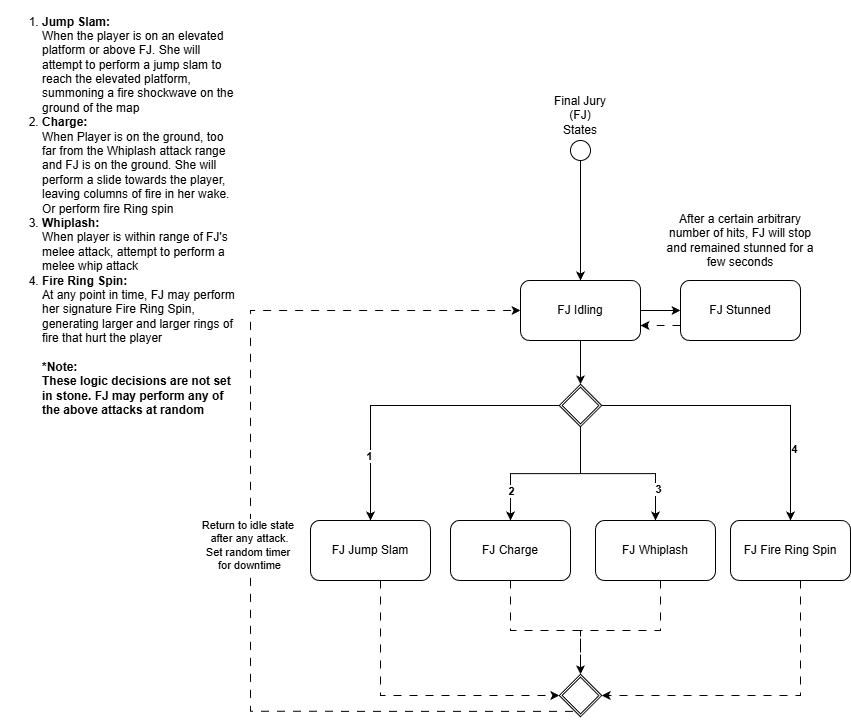

The diagram above was exported from draw.io. Its source (the exported page's mxGraphModel, read from the mxfile embedded in the PNG):
<mxGraphModel dx="1892" dy="562" grid="1" gridSize="10" guides="1" tooltips="1" connect="1" arrows="1" fold="1" page="1" pageScale="1" pageWidth="850" pageHeight="1100" background="#ffffff" math="0" shadow="0">
  <root>
    <mxCell id="0" />
    <mxCell id="1" parent="0" />
    <mxCell id="-kgbE8TrXv4nGohtjHLu-2" edge="1" parent="1" source="-kgbE8TrXv4nGohtjHLu-3" style="edgeStyle=orthogonalEdgeStyle;rounded=0;orthogonalLoop=1;jettySize=auto;html=1;entryX=0.5;entryY=0;entryDx=0;entryDy=0;" target="-kgbE8TrXv4nGohtjHLu-6">
      <mxGeometry relative="1" as="geometry" />
    </mxCell>
    <mxCell id="-kgbE8TrXv4nGohtjHLu-3" parent="1" style="ellipse;whiteSpace=wrap;html=1;aspect=fixed;fillColor=light-dark(#FFFFFF,#FFFFFF);" value="" vertex="1">
      <mxGeometry height="20" width="20" x="530" y="370" as="geometry" />
    </mxCell>
    <mxCell id="-kgbE8TrXv4nGohtjHLu-4" edge="1" parent="1" source="-kgbE8TrXv4nGohtjHLu-6" style="edgeStyle=orthogonalEdgeStyle;rounded=0;orthogonalLoop=1;jettySize=auto;html=1;entryX=0;entryY=0;entryDx=0;entryDy=0;" target="-kgbE8TrXv4nGohtjHLu-16">
      <mxGeometry relative="1" as="geometry" />
    </mxCell>
    <mxCell id="-kgbE8TrXv4nGohtjHLu-5" edge="1" parent="1" source="-kgbE8TrXv4nGohtjHLu-6" style="edgeStyle=orthogonalEdgeStyle;rounded=0;orthogonalLoop=1;jettySize=auto;html=1;" target="-kgbE8TrXv4nGohtjHLu-27" value="">
      <mxGeometry relative="1" as="geometry" />
    </mxCell>
    <mxCell id="-kgbE8TrXv4nGohtjHLu-6" parent="1" style="rounded=1;whiteSpace=wrap;html=1;" value="FJ Idling" vertex="1">
      <mxGeometry height="60" width="120" x="480" y="510" as="geometry" />
    </mxCell>
    <mxCell id="-kgbE8TrXv4nGohtjHLu-7" parent="1" style="text;html=1;whiteSpace=wrap;strokeColor=none;fillColor=none;align=center;verticalAlign=middle;rounded=0;" value="Final Jury (FJ)&lt;div&gt;States&lt;/div&gt;" vertex="1">
      <mxGeometry height="30" width="60" x="510" y="330" as="geometry" />
    </mxCell>
    <mxCell id="-kgbE8TrXv4nGohtjHLu-8" edge="1" parent="1" source="-kgbE8TrXv4nGohtjHLu-16" style="edgeStyle=orthogonalEdgeStyle;rounded=0;orthogonalLoop=1;jettySize=auto;html=1;entryX=0.5;entryY=0;entryDx=0;entryDy=0;" target="-kgbE8TrXv4nGohtjHLu-20">
      <mxGeometry relative="1" as="geometry" />
    </mxCell>
    <mxCell id="-kgbE8TrXv4nGohtjHLu-9" connectable="0" parent="-kgbE8TrXv4nGohtjHLu-8" style="edgeLabel;html=1;align=center;verticalAlign=middle;resizable=0;points=[];" value="&lt;b&gt;2&lt;/b&gt;" vertex="1">
      <mxGeometry relative="1" x="0.6312" as="geometry">
        <mxPoint as="offset" />
      </mxGeometry>
    </mxCell>
    <mxCell id="-kgbE8TrXv4nGohtjHLu-10" edge="1" parent="1" source="-kgbE8TrXv4nGohtjHLu-16" style="edgeStyle=orthogonalEdgeStyle;rounded=0;orthogonalLoop=1;jettySize=auto;html=1;entryX=0.5;entryY=0;entryDx=0;entryDy=0;" target="-kgbE8TrXv4nGohtjHLu-22">
      <mxGeometry relative="1" as="geometry" />
    </mxCell>
    <mxCell id="-kgbE8TrXv4nGohtjHLu-11" connectable="0" parent="-kgbE8TrXv4nGohtjHLu-10" style="edgeLabel;html=1;align=center;verticalAlign=middle;resizable=0;points=[];" value="&lt;b&gt;3&lt;/b&gt;" vertex="1">
      <mxGeometry relative="1" x="0.6175" y="2" as="geometry">
        <mxPoint as="offset" />
      </mxGeometry>
    </mxCell>
    <mxCell id="-kgbE8TrXv4nGohtjHLu-12" edge="1" parent="1" source="-kgbE8TrXv4nGohtjHLu-16" style="edgeStyle=orthogonalEdgeStyle;rounded=0;orthogonalLoop=1;jettySize=auto;html=1;" target="-kgbE8TrXv4nGohtjHLu-18">
      <mxGeometry relative="1" as="geometry" />
    </mxCell>
    <mxCell id="-kgbE8TrXv4nGohtjHLu-13" connectable="0" parent="-kgbE8TrXv4nGohtjHLu-12" style="edgeLabel;html=1;align=center;verticalAlign=middle;resizable=0;points=[];" value="&lt;b&gt;1&lt;/b&gt;" vertex="1">
      <mxGeometry relative="1" x="0.574" y="-2" as="geometry">
        <mxPoint as="offset" />
      </mxGeometry>
    </mxCell>
    <mxCell id="-kgbE8TrXv4nGohtjHLu-14" edge="1" parent="1" source="-kgbE8TrXv4nGohtjHLu-16" style="edgeStyle=orthogonalEdgeStyle;rounded=0;orthogonalLoop=1;jettySize=auto;html=1;entryX=0.5;entryY=0;entryDx=0;entryDy=0;" target="-kgbE8TrXv4nGohtjHLu-24">
      <mxGeometry relative="1" as="geometry" />
    </mxCell>
    <mxCell id="-kgbE8TrXv4nGohtjHLu-15" connectable="0" parent="-kgbE8TrXv4nGohtjHLu-14" style="edgeLabel;html=1;align=center;verticalAlign=middle;resizable=0;points=[];" value="&lt;b&gt;4&lt;/b&gt;" vertex="1">
      <mxGeometry relative="1" x="0.5287" y="3" as="geometry">
        <mxPoint as="offset" />
      </mxGeometry>
    </mxCell>
    <mxCell id="-kgbE8TrXv4nGohtjHLu-16" parent="1" style="shape=ext;double=1;whiteSpace=wrap;html=1;aspect=fixed;rotation=45;" value="" vertex="1">
      <mxGeometry height="30" width="30" x="525" y="620" as="geometry" />
    </mxCell>
    <mxCell id="-kgbE8TrXv4nGohtjHLu-17" edge="1" parent="1" source="-kgbE8TrXv4nGohtjHLu-18" style="edgeStyle=orthogonalEdgeStyle;rounded=0;orthogonalLoop=1;jettySize=auto;html=1;entryX=0;entryY=1;entryDx=0;entryDy=0;dashed=1;dashPattern=8 8;" target="-kgbE8TrXv4nGohtjHLu-31">
      <mxGeometry relative="1" as="geometry">
        <Array as="points">
          <mxPoint x="340" y="925" />
        </Array>
      </mxGeometry>
    </mxCell>
    <mxCell id="-kgbE8TrXv4nGohtjHLu-18" parent="1" style="rounded=1;whiteSpace=wrap;html=1;" value="FJ Jump Slam" vertex="1">
      <mxGeometry height="60" width="120" x="270" y="750" as="geometry" />
    </mxCell>
    <mxCell id="-kgbE8TrXv4nGohtjHLu-19" edge="1" parent="1" source="-kgbE8TrXv4nGohtjHLu-20" style="edgeStyle=orthogonalEdgeStyle;rounded=0;orthogonalLoop=1;jettySize=auto;html=1;entryX=0;entryY=0;entryDx=0;entryDy=0;dashed=1;dashPattern=8 8;" target="-kgbE8TrXv4nGohtjHLu-31">
      <mxGeometry relative="1" as="geometry">
        <Array as="points">
          <mxPoint x="470" y="860" />
          <mxPoint x="540" y="860" />
        </Array>
      </mxGeometry>
    </mxCell>
    <mxCell id="-kgbE8TrXv4nGohtjHLu-20" parent="1" style="rounded=1;whiteSpace=wrap;html=1;" value="FJ Charge" vertex="1">
      <mxGeometry height="60" width="120" x="410" y="750" as="geometry" />
    </mxCell>
    <mxCell id="-kgbE8TrXv4nGohtjHLu-21" edge="1" parent="1" source="-kgbE8TrXv4nGohtjHLu-22" style="edgeStyle=orthogonalEdgeStyle;rounded=0;orthogonalLoop=1;jettySize=auto;html=1;entryX=0;entryY=0;entryDx=0;entryDy=0;dashed=1;dashPattern=8 8;" target="-kgbE8TrXv4nGohtjHLu-31">
      <mxGeometry relative="1" as="geometry">
        <Array as="points">
          <mxPoint x="620" y="860" />
          <mxPoint x="540" y="860" />
        </Array>
        <mxPoint x="540" y="900" as="targetPoint" />
      </mxGeometry>
    </mxCell>
    <mxCell id="-kgbE8TrXv4nGohtjHLu-22" parent="1" style="rounded=1;whiteSpace=wrap;html=1;" value="FJ Whiplash" vertex="1">
      <mxGeometry height="60" width="120" x="555" y="750" as="geometry" />
    </mxCell>
    <mxCell id="-kgbE8TrXv4nGohtjHLu-23" edge="1" parent="1" source="-kgbE8TrXv4nGohtjHLu-24" style="edgeStyle=orthogonalEdgeStyle;rounded=0;orthogonalLoop=1;jettySize=auto;html=1;entryX=1;entryY=0;entryDx=0;entryDy=0;dashed=1;dashPattern=8 8;" target="-kgbE8TrXv4nGohtjHLu-31">
      <mxGeometry relative="1" as="geometry">
        <Array as="points">
          <mxPoint x="760" y="925" />
        </Array>
      </mxGeometry>
    </mxCell>
    <mxCell id="-kgbE8TrXv4nGohtjHLu-24" parent="1" style="rounded=1;whiteSpace=wrap;html=1;" value="FJ Fire Ring Spin" vertex="1">
      <mxGeometry height="60" width="120" x="690" y="750" as="geometry" />
    </mxCell>
    <mxCell id="-kgbE8TrXv4nGohtjHLu-25" parent="1" style="text;strokeColor=none;fillColor=none;html=1;whiteSpace=wrap;verticalAlign=middle;overflow=hidden;" value="&lt;ol&gt;&lt;li&gt;&lt;b&gt;Jump Slam: &lt;/b&gt;&lt;br&gt;When the player is on an elevated platform or above FJ. She will attempt to perform a jump slam to reach the elevated platform, summoning a fire shockwave on the ground of the map&lt;/li&gt;&lt;li&gt;&lt;b&gt;Charge: &lt;br&gt;&lt;/b&gt;When Player is on the ground, too far from the Whiplash attack range and FJ is on the ground. She will perform a slide towards the player, leaving columns of fire in her wake. Or perform fire Ring spin&lt;span style=&quot;color: rgba(0, 0, 0, 0); font-family: monospace; font-size: 0px; text-wrap-mode: nowrap;&quot;&gt;%3CmxGraphModel%3E%3Croot%3E%3CmxCell%20id%3D%220%22%2F%3E%3CmxCell%20id%3D%221%22%20parent%3D%220%22%2F%3E%3CmxCell%20id%3D%222%22%20parent%3D%221%22%20style%3D%22rounded%3D1%3BwhiteSpace%3Dwrap%3Bhtml%3D1%3B%22%20value%3D%22FJ%20Whiplash%22%20vertex%3D%221%22%3E%3CmxGeometry%20height%3D%2260%22%20width%3D%22120%22%20x%3D%22445%22%20y%3D%22600%22%20as%3D%22geometry%22%2F%3E%3C%2FmxCell%3E%3C%2Froot%3E%3C%2FmxGraphModel%3E&lt;/span&gt;&lt;/li&gt;&lt;li&gt;&lt;b&gt;Whiplash: &lt;br&gt;&lt;/b&gt;When player is within range of FJ's melee attack, attempt to perform a melee whip attack&lt;/li&gt;&lt;li&gt;&lt;b&gt;Fire Ring Spin: &lt;br&gt;&lt;/b&gt;At any point in time, FJ may perform her signature Fire Ring Spin, generating larger and larger rings of fire that hurt the player&lt;br&gt;&lt;br&gt;&lt;b&gt;*Note:&lt;br&gt;These logic decisions are not set in stone. FJ may perform any of the above attacks at random&lt;/b&gt;&lt;/li&gt;&lt;/ol&gt;" vertex="1">
      <mxGeometry height="420" width="240" x="-40" y="230" as="geometry" />
    </mxCell>
    <mxCell id="-kgbE8TrXv4nGohtjHLu-26" edge="1" parent="1" source="-kgbE8TrXv4nGohtjHLu-27" style="edgeStyle=orthogonalEdgeStyle;rounded=0;orthogonalLoop=1;jettySize=auto;html=1;entryX=1;entryY=0.75;entryDx=0;entryDy=0;exitX=0;exitY=0.75;exitDx=0;exitDy=0;dashed=1;dashPattern=8 8;" target="-kgbE8TrXv4nGohtjHLu-6">
      <mxGeometry relative="1" as="geometry" />
    </mxCell>
    <mxCell id="-kgbE8TrXv4nGohtjHLu-27" parent="1" style="rounded=1;whiteSpace=wrap;html=1;" value="FJ Stunned" vertex="1">
      <mxGeometry height="60" width="120" x="640" y="510" as="geometry" />
    </mxCell>
    <mxCell id="-kgbE8TrXv4nGohtjHLu-28" parent="1" style="text;html=1;whiteSpace=wrap;strokeColor=none;fillColor=none;align=center;verticalAlign=middle;rounded=0;" value="After a certain arbitrary number of hits, FJ will stop and remained stunned for a few seconds" vertex="1">
      <mxGeometry height="60" width="160" x="620" y="440" as="geometry" />
    </mxCell>
    <mxCell id="-kgbE8TrXv4nGohtjHLu-29" edge="1" parent="1" source="-kgbE8TrXv4nGohtjHLu-31" style="edgeStyle=orthogonalEdgeStyle;rounded=0;orthogonalLoop=1;jettySize=auto;html=1;exitX=0.698;exitY=1.049;exitDx=0;exitDy=0;exitPerimeter=0;entryX=0;entryY=0.5;entryDx=0;entryDy=0;dashed=1;dashPattern=8 8;" target="-kgbE8TrXv4nGohtjHLu-6">
      <mxGeometry relative="1" as="geometry">
        <Array as="points">
          <mxPoint x="210" y="941" />
          <mxPoint x="210" y="540" />
        </Array>
        <mxPoint x="390" y="550" as="targetPoint" />
      </mxGeometry>
    </mxCell>
    <mxCell id="-kgbE8TrXv4nGohtjHLu-30" connectable="0" parent="-kgbE8TrXv4nGohtjHLu-29" style="edgeLabel;html=1;align=center;verticalAlign=middle;resizable=0;points=[];" value="Return to idle state&amp;nbsp;&lt;div&gt;after any attack.&lt;/div&gt;&lt;div&gt;Set random timer&amp;nbsp;&lt;/div&gt;&lt;div&gt;for downtime&lt;/div&gt;" vertex="1">
      <mxGeometry relative="1" x="-0.0154" y="2" as="geometry">
        <mxPoint as="offset" />
      </mxGeometry>
    </mxCell>
    <mxCell id="-kgbE8TrXv4nGohtjHLu-31" parent="1" style="shape=ext;double=1;whiteSpace=wrap;html=1;aspect=fixed;rotation=45;" value="" vertex="1">
      <mxGeometry height="30" width="30" x="525.0032034355963" y="910.0032034355964" as="geometry" />
    </mxCell>
  </root>
</mxGraphModel>